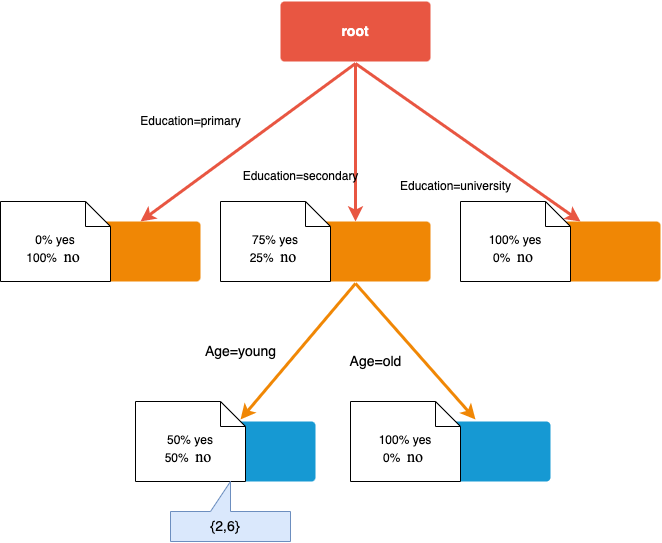

The diagram above was exported from draw.io. Its source (the exported page's mxGraphModel, read from the mxfile embedded in the PNG):
<mxGraphModel dx="1529" dy="389" grid="1" gridSize="10" guides="1" tooltips="1" connect="1" arrows="1" fold="1" page="1" pageScale="1" pageWidth="1169" pageHeight="827" background="none" math="0" shadow="0">
  <root>
    <mxCell id="0" />
    <mxCell id="1" parent="0" />
    <mxCell id="Cwm45ek99J0Vy667D0LL-1780" value="root" style="rounded=1;whiteSpace=wrap;html=1;shadow=0;labelBackgroundColor=none;strokeColor=none;strokeWidth=3;fillColor=#e85642;fontFamily=Helvetica;fontSize=14;fontColor=#FFFFFF;align=center;spacing=5;fontStyle=1;arcSize=7;perimeterSpacing=2;" vertex="1" parent="1">
      <mxGeometry x="460" y="940" width="150" height="60" as="geometry" />
    </mxCell>
    <mxCell id="Cwm45ek99J0Vy667D0LL-1781" value="" style="edgeStyle=none;rounded=1;jumpStyle=none;html=1;shadow=0;labelBackgroundColor=none;startArrow=none;startFill=0;jettySize=auto;orthogonalLoop=1;strokeColor=#E85642;strokeWidth=3;fontFamily=Helvetica;fontSize=14;fontColor=#FFFFFF;spacing=5;fontStyle=1;fillColor=#b0e3e6;exitX=0.5;exitY=1;exitDx=0;exitDy=0;" edge="1" parent="1" source="Cwm45ek99J0Vy667D0LL-1780">
      <mxGeometry relative="1" as="geometry">
        <mxPoint x="529.3238655462185" y="1000" as="sourcePoint" />
        <mxPoint x="320" y="1160" as="targetPoint" />
      </mxGeometry>
    </mxCell>
    <mxCell id="Cwm45ek99J0Vy667D0LL-1782" value="" style="edgeStyle=none;rounded=1;jumpStyle=none;html=1;shadow=0;labelBackgroundColor=none;startArrow=none;startFill=0;jettySize=auto;orthogonalLoop=1;strokeColor=#E85642;strokeWidth=3;fontFamily=Helvetica;fontSize=14;fontColor=#FFFFFF;spacing=5;fontStyle=1;fillColor=#b0e3e6;exitX=0.5;exitY=1;exitDx=0;exitDy=0;" edge="1" parent="1" source="Cwm45ek99J0Vy667D0LL-1780">
      <mxGeometry relative="1" as="geometry">
        <mxPoint x="610.0038655462183" y="1080" as="sourcePoint" />
        <mxPoint x="535" y="1160" as="targetPoint" />
      </mxGeometry>
    </mxCell>
    <mxCell id="Cwm45ek99J0Vy667D0LL-1783" value="" style="edgeStyle=none;rounded=1;jumpStyle=none;html=1;shadow=0;labelBackgroundColor=none;startArrow=none;startFill=0;jettySize=auto;orthogonalLoop=1;strokeColor=#E85642;strokeWidth=3;fontFamily=Helvetica;fontSize=14;fontColor=#FFFFFF;spacing=5;fontStyle=1;fillColor=#b0e3e6;exitX=0.5;exitY=1;exitDx=0;exitDy=0;" edge="1" parent="1" source="Cwm45ek99J0Vy667D0LL-1780">
      <mxGeometry relative="1" as="geometry">
        <mxPoint x="545" y="1012" as="sourcePoint" />
        <mxPoint x="760" y="1160" as="targetPoint" />
      </mxGeometry>
    </mxCell>
    <mxCell id="Cwm45ek99J0Vy667D0LL-1784" value="Education=primary" style="text;html=1;align=center;verticalAlign=middle;resizable=0;points=[];autosize=1;strokeColor=none;fillColor=none;" vertex="1" parent="1">
      <mxGeometry x="310" y="1045" width="120" height="30" as="geometry" />
    </mxCell>
    <mxCell id="Cwm45ek99J0Vy667D0LL-1785" value="Education=secondary" style="text;html=1;align=center;verticalAlign=middle;resizable=0;points=[];autosize=1;strokeColor=none;fillColor=none;" vertex="1" parent="1">
      <mxGeometry x="410" y="1100" width="140" height="30" as="geometry" />
    </mxCell>
    <mxCell id="Cwm45ek99J0Vy667D0LL-1786" value="Education=university" style="text;html=1;align=center;verticalAlign=middle;resizable=0;points=[];autosize=1;strokeColor=none;fillColor=none;" vertex="1" parent="1">
      <mxGeometry x="570" y="1110" width="130" height="30" as="geometry" />
    </mxCell>
    <mxCell id="Cwm45ek99J0Vy667D0LL-1787" value="" style="rounded=1;whiteSpace=wrap;html=1;shadow=0;labelBackgroundColor=none;strokeColor=none;strokeWidth=3;fillColor=#F08705;fontFamily=Helvetica;fontSize=14;fontColor=#FFFFFF;align=center;spacing=5;fontStyle=1;arcSize=7;perimeterSpacing=2;" vertex="1" parent="1">
      <mxGeometry x="230" y="1160" width="150" height="60" as="geometry" />
    </mxCell>
    <mxCell id="Cwm45ek99J0Vy667D0LL-1788" value="" style="rounded=1;whiteSpace=wrap;html=1;shadow=0;labelBackgroundColor=none;strokeColor=none;strokeWidth=3;fillColor=#F08705;fontFamily=Helvetica;fontSize=14;fontColor=#FFFFFF;align=center;spacing=5;fontStyle=1;arcSize=7;perimeterSpacing=2;" vertex="1" parent="1">
      <mxGeometry x="460" y="1160" width="150" height="60" as="geometry" />
    </mxCell>
    <mxCell id="Cwm45ek99J0Vy667D0LL-1789" value="" style="rounded=1;whiteSpace=wrap;html=1;shadow=0;labelBackgroundColor=none;strokeColor=none;strokeWidth=3;fillColor=#F08705;fontFamily=Helvetica;fontSize=14;fontColor=#FFFFFF;align=center;spacing=5;fontStyle=1;arcSize=7;perimeterSpacing=2;" vertex="1" parent="1">
      <mxGeometry x="690" y="1160" width="150" height="60" as="geometry" />
    </mxCell>
    <mxCell id="Cwm45ek99J0Vy667D0LL-1790" value="0% yes&lt;br&gt;100%&amp;nbsp;&amp;nbsp;&lt;span style=&quot;font-family: TimesNewRomanPSMT; font-size: 12pt; background-color: initial;&quot;&gt;no&amp;nbsp;&lt;/span&gt;" style="shape=note2;boundedLbl=1;whiteSpace=wrap;html=1;size=25;verticalAlign=top;align=center;" vertex="1" parent="1">
      <mxGeometry x="180" y="1140" width="110" height="80" as="geometry" />
    </mxCell>
    <mxCell id="Cwm45ek99J0Vy667D0LL-1791" value="75% yes&lt;br&gt;25%&amp;nbsp;&amp;nbsp;&lt;span style=&quot;font-family: TimesNewRomanPSMT; font-size: 12pt; background-color: initial;&quot;&gt;no&amp;nbsp;&lt;/span&gt;" style="shape=note2;boundedLbl=1;whiteSpace=wrap;html=1;size=25;verticalAlign=top;align=center;" vertex="1" parent="1">
      <mxGeometry x="400" y="1140" width="110" height="80" as="geometry" />
    </mxCell>
    <mxCell id="Cwm45ek99J0Vy667D0LL-1792" value="100% yes&lt;br&gt;0%&amp;nbsp;&amp;nbsp;&lt;span style=&quot;font-family: TimesNewRomanPSMT; font-size: 12pt; background-color: initial;&quot;&gt;no&amp;nbsp;&lt;/span&gt;" style="shape=note2;boundedLbl=1;whiteSpace=wrap;html=1;size=25;verticalAlign=top;align=center;" vertex="1" parent="1">
      <mxGeometry x="640" y="1140" width="110" height="80" as="geometry" />
    </mxCell>
    <mxCell id="Cwm45ek99J0Vy667D0LL-1801" value="" style="edgeStyle=none;rounded=0;jumpStyle=none;html=1;shadow=0;labelBackgroundColor=none;startArrow=none;startFill=0;endArrow=classic;endFill=1;jettySize=auto;orthogonalLoop=1;strokeColor=#F08705;strokeWidth=3;fontFamily=Helvetica;fontSize=14;fontColor=#FFFFFF;spacing=5;exitX=0.5;exitY=1;exitDx=0;exitDy=0;entryX=0.5;entryY=0;entryDx=0;entryDy=0;" edge="1" parent="1" source="Cwm45ek99J0Vy667D0LL-1788" target="Cwm45ek99J0Vy667D0LL-1803">
      <mxGeometry relative="1" as="geometry">
        <mxPoint x="584.7788888888889" y="1336" as="sourcePoint" />
        <mxPoint x="450" y="1360" as="targetPoint" />
      </mxGeometry>
    </mxCell>
    <mxCell id="Cwm45ek99J0Vy667D0LL-1802" value="" style="edgeStyle=none;rounded=0;jumpStyle=none;html=1;shadow=0;labelBackgroundColor=none;startArrow=none;startFill=0;endArrow=classic;endFill=1;jettySize=auto;orthogonalLoop=1;strokeColor=#F08705;strokeWidth=3;fontFamily=Helvetica;fontSize=14;fontColor=#FFFFFF;spacing=5;exitX=0.5;exitY=1;exitDx=0;exitDy=0;entryX=0.5;entryY=0;entryDx=0;entryDy=0;" edge="1" parent="1" source="Cwm45ek99J0Vy667D0LL-1788" target="Cwm45ek99J0Vy667D0LL-1804">
      <mxGeometry relative="1" as="geometry">
        <mxPoint x="545" y="1232" as="sourcePoint" />
        <mxPoint x="610" y="1360" as="targetPoint" />
      </mxGeometry>
    </mxCell>
    <mxCell id="Cwm45ek99J0Vy667D0LL-1803" value="" style="rounded=1;whiteSpace=wrap;html=1;shadow=0;labelBackgroundColor=none;strokeColor=none;strokeWidth=3;fillColor=#1699d3;fontFamily=Helvetica;fontSize=14;fontColor=#FFFFFF;align=center;spacing=5;fontStyle=1;arcSize=7;perimeterSpacing=2;" vertex="1" parent="1">
      <mxGeometry x="345" y="1360" width="150" height="60" as="geometry" />
    </mxCell>
    <mxCell id="Cwm45ek99J0Vy667D0LL-1804" value="" style="rounded=1;whiteSpace=wrap;html=1;shadow=0;labelBackgroundColor=none;strokeColor=none;strokeWidth=3;fillColor=#1699d3;fontFamily=Helvetica;fontSize=14;fontColor=#FFFFFF;align=center;spacing=5;fontStyle=1;arcSize=7;perimeterSpacing=2;" vertex="1" parent="1">
      <mxGeometry x="580" y="1360" width="150" height="60" as="geometry" />
    </mxCell>
    <mxCell id="Cwm45ek99J0Vy667D0LL-1805" value="Age=young" style="text;html=1;align=center;verticalAlign=middle;resizable=0;points=[];autosize=1;strokeColor=none;fillColor=none;fontSize=14;" vertex="1" parent="1">
      <mxGeometry x="375" y="1275" width="90" height="30" as="geometry" />
    </mxCell>
    <mxCell id="Cwm45ek99J0Vy667D0LL-1806" value="Age=old" style="text;html=1;align=center;verticalAlign=middle;resizable=0;points=[];autosize=1;strokeColor=none;fillColor=none;fontSize=14;" vertex="1" parent="1">
      <mxGeometry x="515" y="1285" width="80" height="30" as="geometry" />
    </mxCell>
    <mxCell id="Cwm45ek99J0Vy667D0LL-1807" value="50% yes&lt;br&gt;50%&amp;nbsp;&amp;nbsp;&lt;span style=&quot;font-family: TimesNewRomanPSMT; font-size: 12pt; background-color: initial;&quot;&gt;no&amp;nbsp;&lt;/span&gt;" style="shape=note2;boundedLbl=1;whiteSpace=wrap;html=1;size=25;verticalAlign=top;align=center;" vertex="1" parent="1">
      <mxGeometry x="315" y="1340" width="110" height="80" as="geometry" />
    </mxCell>
    <mxCell id="Cwm45ek99J0Vy667D0LL-1808" value="100% yes&lt;br&gt;0%&amp;nbsp;&amp;nbsp;&lt;span style=&quot;font-family: TimesNewRomanPSMT; font-size: 12pt; background-color: initial;&quot;&gt;no&amp;nbsp;&lt;/span&gt;" style="shape=note2;boundedLbl=1;whiteSpace=wrap;html=1;size=25;verticalAlign=top;align=center;" vertex="1" parent="1">
      <mxGeometry x="530" y="1340" width="110" height="80" as="geometry" />
    </mxCell>
    <mxCell id="Cwm45ek99J0Vy667D0LL-1809" value="" style="shape=callout;whiteSpace=wrap;html=1;perimeter=calloutPerimeter;fontSize=14;fillColor=#dae8fc;strokeColor=#6c8ebf;rotation=-180;" vertex="1" parent="1">
      <mxGeometry x="350" y="1420" width="120" height="60" as="geometry" />
    </mxCell>
    <mxCell id="Cwm45ek99J0Vy667D0LL-1810" value="{2,6}" style="text;html=1;strokeColor=none;fillColor=none;align=center;verticalAlign=middle;whiteSpace=wrap;rounded=0;fontSize=14;" vertex="1" parent="1">
      <mxGeometry x="375" y="1450" width="60" height="30" as="geometry" />
    </mxCell>
  </root>
</mxGraphModel>